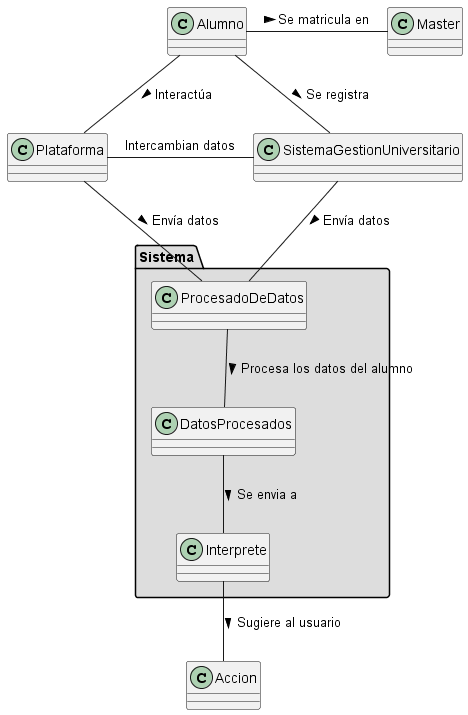

The diagram above was rendered by PlantUML. Its source (embedded in the PNG):
@startuml Clases

package "Sistema" #DDDDDD {
    class ProcesadoDeDatos
    class DatosProcesados
    class Interprete
}

Alumno -r- Master : Se matricula en >
Alumno -- Plataforma : Interactúa >
Alumno -d- SistemaGestionUniversitario : Se registra >


ProcesadoDeDatos -- DatosProcesados : Procesa los datos del alumno >

Plataforma -r- SistemaGestionUniversitario : Intercambian datos

SistemaGestionUniversitario -- ProcesadoDeDatos : Envía datos >
Plataforma -- ProcesadoDeDatos : Envía datos >

DatosProcesados -- Interprete : Se envia a >

Interprete -- Accion : Sugiere al usuario >

@enduml